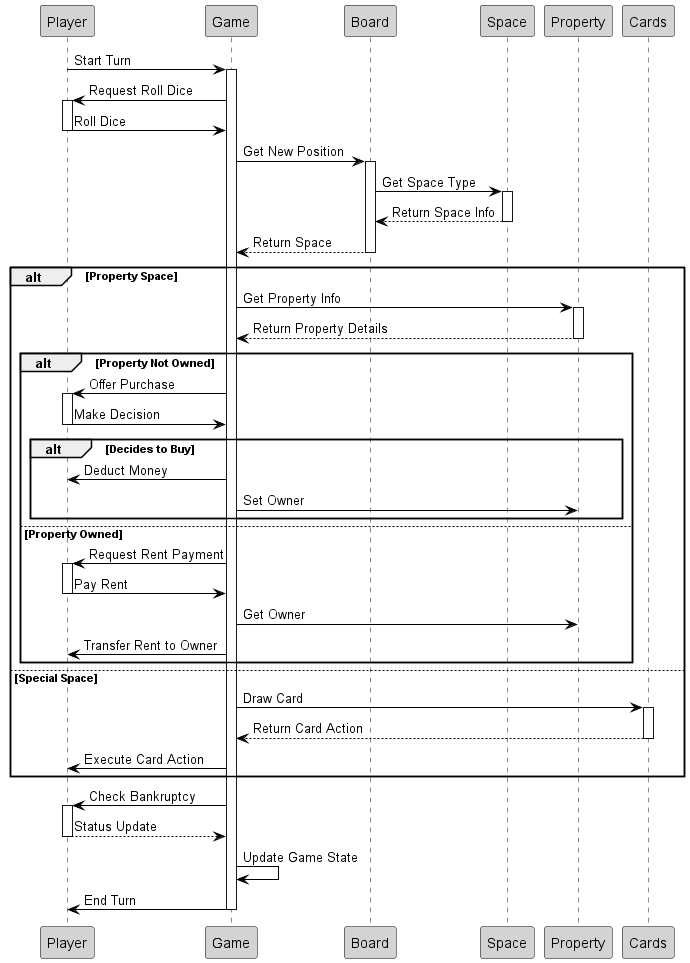

The diagram above was rendered by PlantUML. Its source (embedded in the PNG):
@startuml
skinparam backgroundColor white
skinparam sequenceParticipantBackgroundColor lightGray
skinparam sequenceParticipantBorderColor black
skinparam arrowColor black

participant Player
participant Game
participant Board
participant Space
participant Property
participant Cards

Player -> Game: Start Turn
activate Game

Game -> Player: Request Roll Dice
activate Player
Player -> Game: Roll Dice
deactivate Player

Game -> Board: Get New Position
activate Board
Board -> Space: Get Space Type
activate Space
Space --> Board: Return Space Info
deactivate Space
Board --> Game: Return Space
deactivate Board

alt Property Space
    Game -> Property: Get Property Info
    activate Property
    Property --> Game: Return Property Details
    deactivate Property

    alt Property Not Owned
        Game -> Player: Offer Purchase
        activate Player
        Player -> Game: Make Decision
        deactivate Player

        alt Decides to Buy
            Game -> Player: Deduct Money
            Game -> Property: Set Owner
        end
    else Property Owned
        Game -> Player: Request Rent Payment
        activate Player
        Player -> Game: Pay Rent
        deactivate Player
        Game -> Property: Get Owner
        Game -> Player: Transfer Rent to Owner
    end
else Special Space
    Game -> Cards: Draw Card
    activate Cards
    Cards --> Game: Return Card Action
    deactivate Cards
    Game -> Player: Execute Card Action
end

Game -> Player: Check Bankruptcy
activate Player
Player --> Game: Status Update
deactivate Player

Game -> Game: Update Game State
Game -> Player: End Turn
deactivate Game
@enduml